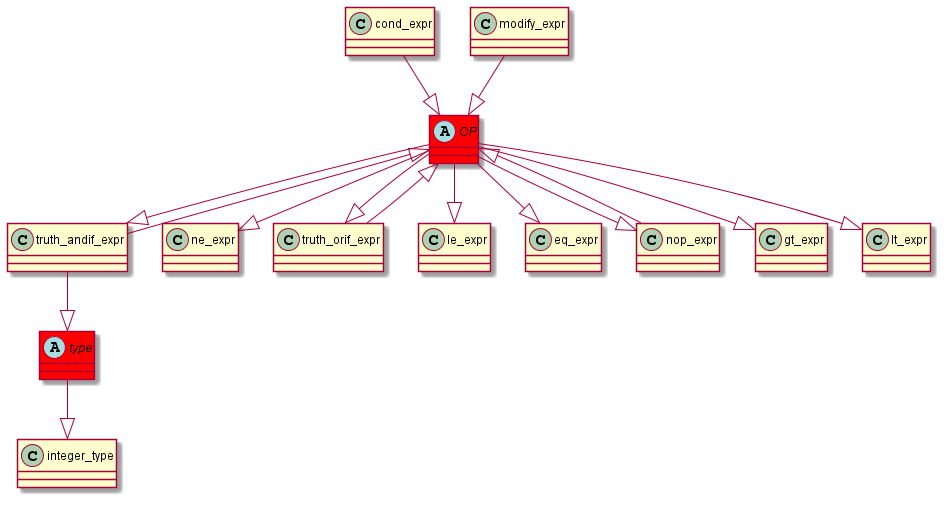

The diagram above was rendered by PlantUML. Its source (embedded in the PNG):
@startuml
abstract class	OP	 #red	
OP	 --|> 	truth_andif_expr	
cond_expr	 --|> 	OP	
abstract class	type	 #red	
type	 --|> 	integer_type	
truth_andif_expr	 --|> 	type	
OP	 --|> 	ne_expr	
truth_andif_expr	 --|> 	OP	
OP	 --|> 	truth_orif_expr	
OP	 --|> 	le_expr	
modify_expr	 --|> 	OP	
OP	 --|> 	eq_expr	
nop_expr	 --|> 	OP	
OP	 --|> 	gt_expr	
OP	 --|> 	nop_expr	
truth_orif_expr	 --|> 	OP	
OP	 --|> 	lt_expr	
@enduml